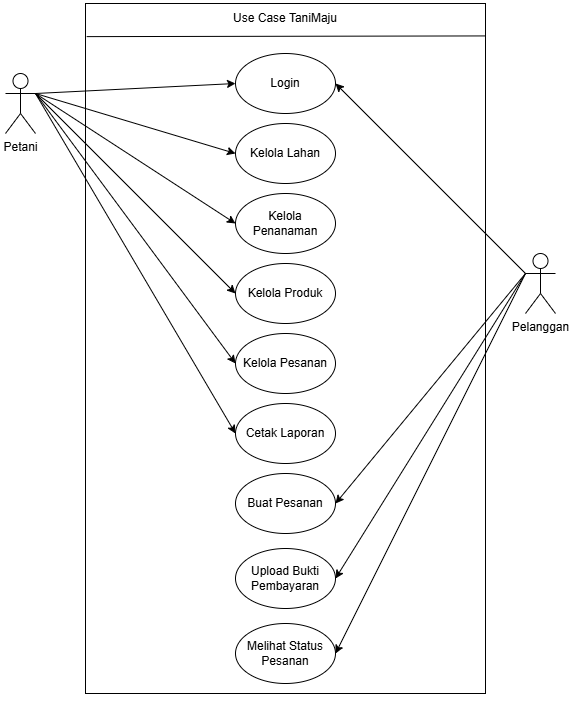

The diagram above was exported from draw.io. Its source (the exported page's mxGraphModel, read from the mxfile embedded in the PNG):
<mxGraphModel dx="1042" dy="1731" grid="1" gridSize="10" guides="1" tooltips="1" connect="1" arrows="1" fold="1" page="1" pageScale="1" pageWidth="827" pageHeight="1169" math="0" shadow="0">
  <root>
    <mxCell id="0" />
    <mxCell id="1" parent="0" />
    <mxCell id="L1sRKKpI-ZYnXfFEfT7u-1" parent="1" style="rounded=0;whiteSpace=wrap;html=1;" value="" vertex="1">
      <mxGeometry height="690" width="400" x="200" y="-50" as="geometry" />
    </mxCell>
    <mxCell id="L1sRKKpI-ZYnXfFEfT7u-2" parent="1" style="shape=umlActor;verticalLabelPosition=bottom;verticalAlign=top;html=1;outlineConnect=0;" value="&lt;font dir=&quot;auto&quot; style=&quot;vertical-align: inherit;&quot;&gt;&lt;font dir=&quot;auto&quot; style=&quot;vertical-align: inherit;&quot;&gt;Petani&lt;/font&gt;&lt;/font&gt;" vertex="1">
      <mxGeometry height="60" width="30" x="120" y="20" as="geometry" />
    </mxCell>
    <mxCell id="L1sRKKpI-ZYnXfFEfT7u-3" parent="1" style="shape=umlActor;verticalLabelPosition=bottom;verticalAlign=top;html=1;outlineConnect=0;" value="&lt;font dir=&quot;auto&quot; style=&quot;vertical-align: inherit;&quot;&gt;&lt;font dir=&quot;auto&quot; style=&quot;vertical-align: inherit;&quot;&gt;Pelanggan&lt;/font&gt;&lt;/font&gt;" vertex="1">
      <mxGeometry height="60" width="30" x="640" y="200" as="geometry" />
    </mxCell>
    <mxCell id="L1sRKKpI-ZYnXfFEfT7u-5" parent="1" style="ellipse;whiteSpace=wrap;html=1;" value="&lt;font dir=&quot;auto&quot; style=&quot;vertical-align: inherit;&quot;&gt;&lt;font dir=&quot;auto&quot; style=&quot;vertical-align: inherit;&quot;&gt;Login&lt;/font&gt;&lt;/font&gt;" vertex="1">
      <mxGeometry height="60" width="100" x="350" as="geometry" />
    </mxCell>
    <mxCell id="L1sRKKpI-ZYnXfFEfT7u-9" parent="1" style="ellipse;whiteSpace=wrap;html=1;" value="&lt;font dir=&quot;auto&quot; style=&quot;vertical-align: inherit;&quot;&gt;&lt;font dir=&quot;auto&quot; style=&quot;vertical-align: inherit;&quot;&gt;Kelola Lahan&lt;/font&gt;&lt;/font&gt;" vertex="1">
      <mxGeometry height="60" width="100" x="350" y="70" as="geometry" />
    </mxCell>
    <mxCell id="L1sRKKpI-ZYnXfFEfT7u-15" parent="1" style="ellipse;whiteSpace=wrap;html=1;" value="&lt;font dir=&quot;auto&quot; style=&quot;vertical-align: inherit;&quot;&gt;&lt;font dir=&quot;auto&quot; style=&quot;vertical-align: inherit;&quot;&gt;Melihat Status Pesanan&lt;/font&gt;&lt;/font&gt;" vertex="1">
      <mxGeometry height="60" width="100" x="350" y="570" as="geometry" />
    </mxCell>
    <mxCell id="L1sRKKpI-ZYnXfFEfT7u-16" parent="1" style="ellipse;whiteSpace=wrap;html=1;" value="&lt;font dir=&quot;auto&quot; style=&quot;vertical-align: inherit;&quot;&gt;&lt;font dir=&quot;auto&quot; style=&quot;vertical-align: inherit;&quot;&gt;Buat Pesanan&lt;/font&gt;&lt;/font&gt;" vertex="1">
      <mxGeometry height="60" width="100" x="350" y="420" as="geometry" />
    </mxCell>
    <mxCell id="L1sRKKpI-ZYnXfFEfT7u-17" parent="1" style="ellipse;whiteSpace=wrap;html=1;" value="&lt;font dir=&quot;auto&quot; style=&quot;vertical-align: inherit;&quot;&gt;&lt;font dir=&quot;auto&quot; style=&quot;vertical-align: inherit;&quot;&gt;Kelola Pesanan&lt;/font&gt;&lt;/font&gt;" vertex="1">
      <mxGeometry height="60" width="100" x="350" y="280" as="geometry" />
    </mxCell>
    <mxCell id="L1sRKKpI-ZYnXfFEfT7u-18" parent="1" style="ellipse;whiteSpace=wrap;html=1;" value="&lt;font dir=&quot;auto&quot; style=&quot;vertical-align: inherit;&quot;&gt;&lt;font dir=&quot;auto&quot; style=&quot;vertical-align: inherit;&quot;&gt;Kelola Produk&lt;/font&gt;&lt;/font&gt;" vertex="1">
      <mxGeometry height="60" width="100" x="350" y="210" as="geometry" />
    </mxCell>
    <mxCell id="L1sRKKpI-ZYnXfFEfT7u-20" edge="1" parent="1" source="L1sRKKpI-ZYnXfFEfT7u-1" style="endArrow=none;html=1;rounded=0;entryX=1.001;entryY=0.047;entryDx=0;entryDy=0;entryPerimeter=0;exitX=0.003;exitY=0.048;exitDx=0;exitDy=0;exitPerimeter=0;" target="L1sRKKpI-ZYnXfFEfT7u-1" value="">
      <mxGeometry height="50" relative="1" width="50" as="geometry">
        <Array as="points" />
        <mxPoint x="440" y="270" as="sourcePoint" />
        <mxPoint x="490" y="220" as="targetPoint" />
      </mxGeometry>
    </mxCell>
    <mxCell id="L1sRKKpI-ZYnXfFEfT7u-21" parent="1" style="text;html=1;whiteSpace=wrap;strokeColor=none;fillColor=none;align=center;verticalAlign=middle;rounded=0;" value="&lt;font dir=&quot;auto&quot; style=&quot;vertical-align: inherit;&quot;&gt;&lt;font dir=&quot;auto&quot; style=&quot;vertical-align: inherit;&quot;&gt;Use Case TaniMaju&lt;/font&gt;&lt;/font&gt;" vertex="1">
      <mxGeometry height="30" width="120" x="340" y="-50" as="geometry" />
    </mxCell>
    <mxCell id="L1sRKKpI-ZYnXfFEfT7u-24" edge="1" parent="1" source="L1sRKKpI-ZYnXfFEfT7u-2" style="endArrow=classic;html=1;rounded=0;exitX=1;exitY=0.3333333333333333;exitDx=0;exitDy=0;exitPerimeter=0;entryX=0;entryY=0.5;entryDx=0;entryDy=0;" target="L1sRKKpI-ZYnXfFEfT7u-5" value="">
      <mxGeometry height="50" relative="1" width="50" as="geometry">
        <mxPoint x="250" y="220" as="sourcePoint" />
        <mxPoint x="300" y="170" as="targetPoint" />
      </mxGeometry>
    </mxCell>
    <mxCell id="L1sRKKpI-ZYnXfFEfT7u-25" edge="1" parent="1" source="L1sRKKpI-ZYnXfFEfT7u-2" style="endArrow=classic;html=1;rounded=0;entryX=0;entryY=0.5;entryDx=0;entryDy=0;exitX=1;exitY=0.3333333333333333;exitDx=0;exitDy=0;exitPerimeter=0;" target="L1sRKKpI-ZYnXfFEfT7u-9" value="">
      <mxGeometry height="50" relative="1" width="50" as="geometry">
        <mxPoint x="160" y="40" as="sourcePoint" />
        <mxPoint x="360" y="40" as="targetPoint" />
      </mxGeometry>
    </mxCell>
    <mxCell id="L1sRKKpI-ZYnXfFEfT7u-26" edge="1" parent="1" source="L1sRKKpI-ZYnXfFEfT7u-2" style="endArrow=classic;html=1;rounded=0;exitX=1;exitY=0.3333333333333333;exitDx=0;exitDy=0;exitPerimeter=0;entryX=0;entryY=0.5;entryDx=0;entryDy=0;" target="L1sRKKpI-ZYnXfFEfT7u-18" value="">
      <mxGeometry height="50" relative="1" width="50" as="geometry">
        <mxPoint x="170" y="60" as="sourcePoint" />
        <mxPoint x="370" y="50" as="targetPoint" />
      </mxGeometry>
    </mxCell>
    <mxCell id="L1sRKKpI-ZYnXfFEfT7u-27" edge="1" parent="1" source="L1sRKKpI-ZYnXfFEfT7u-2" style="endArrow=classic;html=1;rounded=0;exitX=1;exitY=0.3333333333333333;exitDx=0;exitDy=0;exitPerimeter=0;entryX=0;entryY=0.5;entryDx=0;entryDy=0;" target="L1sRKKpI-ZYnXfFEfT7u-17" value="">
      <mxGeometry height="50" relative="1" width="50" as="geometry">
        <mxPoint x="180" y="70" as="sourcePoint" />
        <mxPoint x="380" y="60" as="targetPoint" />
      </mxGeometry>
    </mxCell>
    <mxCell id="L1sRKKpI-ZYnXfFEfT7u-28" edge="1" parent="1" source="L1sRKKpI-ZYnXfFEfT7u-3" style="endArrow=classic;html=1;rounded=0;exitX=0;exitY=0.3333333333333333;exitDx=0;exitDy=0;exitPerimeter=0;entryX=1;entryY=0.5;entryDx=0;entryDy=0;" target="L1sRKKpI-ZYnXfFEfT7u-16" value="">
      <mxGeometry height="50" relative="1" width="50" as="geometry">
        <mxPoint x="190" y="80" as="sourcePoint" />
        <mxPoint x="390" y="70" as="targetPoint" />
      </mxGeometry>
    </mxCell>
    <mxCell id="L1sRKKpI-ZYnXfFEfT7u-29" edge="1" parent="1" source="L1sRKKpI-ZYnXfFEfT7u-3" style="endArrow=classic;html=1;rounded=0;exitX=0;exitY=0.3333333333333333;exitDx=0;exitDy=0;exitPerimeter=0;entryX=1;entryY=0.5;entryDx=0;entryDy=0;" target="L1sRKKpI-ZYnXfFEfT7u-5" value="">
      <mxGeometry height="50" relative="1" width="50" as="geometry">
        <mxPoint x="200" y="90" as="sourcePoint" />
        <mxPoint x="400" y="80" as="targetPoint" />
      </mxGeometry>
    </mxCell>
    <mxCell id="L1sRKKpI-ZYnXfFEfT7u-30" edge="1" parent="1" style="endArrow=classic;html=1;rounded=0;entryX=1;entryY=0.5;entryDx=0;entryDy=0;" target="L1sRKKpI-ZYnXfFEfT7u-15" value="">
      <mxGeometry height="50" relative="1" width="50" as="geometry">
        <mxPoint x="640" y="220" as="sourcePoint" />
        <mxPoint x="720" y="280" as="targetPoint" />
      </mxGeometry>
    </mxCell>
    <mxCell id="L1sRKKpI-ZYnXfFEfT7u-31" edge="1" parent="1" source="L1sRKKpI-ZYnXfFEfT7u-1" style="edgeStyle=orthogonalEdgeStyle;rounded=0;orthogonalLoop=1;jettySize=auto;html=1;exitX=0.5;exitY=1;exitDx=0;exitDy=0;" target="L1sRKKpI-ZYnXfFEfT7u-1">
      <mxGeometry relative="1" as="geometry" />
    </mxCell>
    <mxCell id="L1sRKKpI-ZYnXfFEfT7u-32" parent="1" style="ellipse;whiteSpace=wrap;html=1;" value="&lt;font dir=&quot;auto&quot; style=&quot;vertical-align: inherit;&quot;&gt;&lt;font dir=&quot;auto&quot; style=&quot;vertical-align: inherit;&quot;&gt;&lt;font dir=&quot;auto&quot; style=&quot;vertical-align: inherit;&quot;&gt;&lt;font dir=&quot;auto&quot; style=&quot;vertical-align: inherit;&quot;&gt;Upload Bukti Pembayaran&lt;/font&gt;&lt;/font&gt;&lt;/font&gt;&lt;/font&gt;" vertex="1">
      <mxGeometry height="60" width="100" x="350" y="495" as="geometry" />
    </mxCell>
    <mxCell id="L1sRKKpI-ZYnXfFEfT7u-33" edge="1" parent="1" source="L1sRKKpI-ZYnXfFEfT7u-3" style="endArrow=classic;html=1;rounded=0;entryX=1;entryY=0.5;entryDx=0;entryDy=0;exitX=0;exitY=0.3333333333333333;exitDx=0;exitDy=0;exitPerimeter=0;" target="L1sRKKpI-ZYnXfFEfT7u-32" value="">
      <mxGeometry height="50" relative="1" width="50" as="geometry">
        <mxPoint x="650" y="230" as="sourcePoint" />
        <mxPoint x="460" y="470" as="targetPoint" />
      </mxGeometry>
    </mxCell>
    <mxCell id="v8dkKUkkoUXe9d3zjtLY-2" parent="1" style="ellipse;whiteSpace=wrap;html=1;" value="&lt;font dir=&quot;auto&quot; style=&quot;vertical-align: inherit;&quot;&gt;&lt;font dir=&quot;auto&quot; style=&quot;vertical-align: inherit;&quot;&gt;Cetak Laporan&lt;/font&gt;&lt;/font&gt;" vertex="1">
      <mxGeometry height="60" width="100" x="350" y="350" as="geometry" />
    </mxCell>
    <mxCell id="v8dkKUkkoUXe9d3zjtLY-3" edge="1" parent="1" source="L1sRKKpI-ZYnXfFEfT7u-2" style="endArrow=classic;html=1;rounded=0;exitX=1;exitY=0.3333333333333333;exitDx=0;exitDy=0;exitPerimeter=0;entryX=0;entryY=0.5;entryDx=0;entryDy=0;" target="v8dkKUkkoUXe9d3zjtLY-2" value="">
      <mxGeometry height="50" relative="1" width="50" as="geometry">
        <mxPoint x="240" y="130" as="sourcePoint" />
        <mxPoint x="440" y="330" as="targetPoint" />
      </mxGeometry>
    </mxCell>
    <mxCell id="odPKrfxsI_5JYC9cNKXr-1" parent="1" style="ellipse;whiteSpace=wrap;html=1;" value="&lt;font dir=&quot;auto&quot; style=&quot;vertical-align: inherit;&quot;&gt;&lt;font dir=&quot;auto&quot; style=&quot;vertical-align: inherit;&quot;&gt;Kelola Penanaman&lt;/font&gt;&lt;/font&gt;" vertex="1">
      <mxGeometry height="60" width="100" x="350" y="140" as="geometry" />
    </mxCell>
    <mxCell id="odPKrfxsI_5JYC9cNKXr-2" edge="1" parent="1" source="L1sRKKpI-ZYnXfFEfT7u-2" style="endArrow=classic;html=1;rounded=0;entryX=0;entryY=0.5;entryDx=0;entryDy=0;exitX=1;exitY=0.3333333333333333;exitDx=0;exitDy=0;exitPerimeter=0;" target="odPKrfxsI_5JYC9cNKXr-1" value="">
      <mxGeometry height="50" relative="1" width="50" as="geometry">
        <mxPoint x="190" y="50" as="sourcePoint" />
        <mxPoint x="390" y="110" as="targetPoint" />
      </mxGeometry>
    </mxCell>
  </root>
</mxGraphModel>